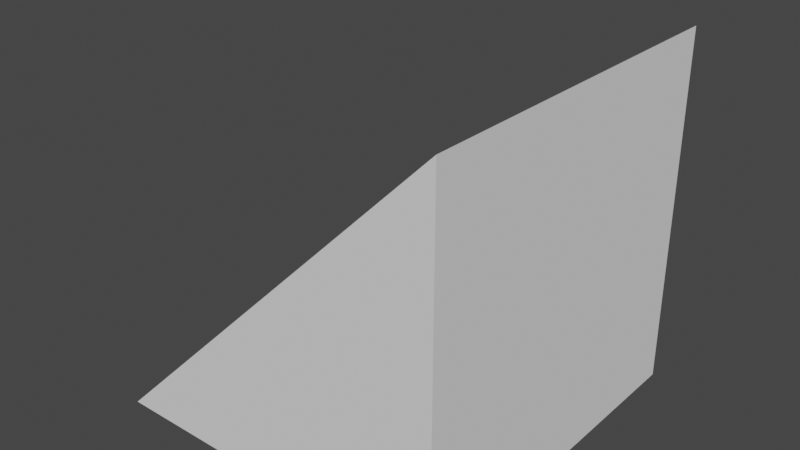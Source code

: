 # Source: 3D_Shapes_Pack_-_Wedge.blend  (saved by Blender 3.2.14; exported with 4.5.12 LTS)
import bpy
from mathutils import Matrix  # noqa: F401  (used for matrix-valued properties, if any)

bpy.ops.wm.read_factory_settings(use_empty=True)
scene = bpy.context.scene
scene.name = 'Scene'

# ---- collections
col_collection = bpy.data.collections.new('Collection'); scene.collection.children.link(col_collection)

# ---- world
world_world = bpy.data.worlds.new('World'); scene.world = world_world
world_world.use_nodes = True; world_world.node_tree.nodes.clear()
_N = world_world.node_tree.nodes; _L = world_world.node_tree.links
n0 = _N.new('ShaderNodeOutputWorld'); n0.name = 'World Output'; n0.location = (300, 300)
n1 = _N.new('ShaderNodeBackground'); n1.name = 'Background'; n1.location = (10, 300)
n1.inputs[0].default_value = (0.05088, 0.05088, 0.05088, 1.0)
_L.new(n1.outputs[0], n0.inputs[0])
n0.is_active_output = True
world_world.color = (0.05088, 0.05088, 0.05088)
world_world.use_sun_shadow = False
world_world.sun_shadow_jitter_overblur = 0.0

# ---- meshes
me_3d_shapes_pack___wedge = bpy.data.meshes.new('3D Shapes Pack - Wedge')
me_3d_shapes_pack___wedge.from_pydata([(-1.0, -1.0, -1.0), (-1.0, 1.0, -1.0), (1.0, -1.0, -1.0), (1.0, -1.0, 1.0), (1.0, 1.0, -1.0), (1.0, 1.0, 1.0)], [], [(1, 5, 4), (4, 5, 3, 2), (2, 3, 0), (1, 4, 2, 0), (5, 1, 0, 3)])
_uv = me_3d_shapes_pack___wedge.uv_layers.new(name='UVMap')
_uv.uv.foreach_set('vector', [0.375, 0.25, 0.625, 0.5, 0.375, 0.5, 0.375, 0.5, 0.625, 0.5, 0.625, 0.75, 0.375, 0.75, 0.375, 0.75, 0.625, 0.75, 0.375, 1.0, 0.125, 0.5, 0.375, 0.5, 0.375, 0.75, 0.125, 0.75, 0.625, 0.5, 0.375, 0.25, 0.375, 0.0, 0.625, 0.75])
me_3d_shapes_pack___wedge.update()

# ---- objects
ob_3d_shapes_pack___wedge = bpy.data.objects.new('3D Shapes Pack - Wedge', me_3d_shapes_pack___wedge)

# ---- transforms, parenting, visibility, modifiers, constraints
ob_3d_shapes_pack___wedge.location = (0.0, 0.0, 0.0)

# ---- collection membership
col_collection.objects.link(ob_3d_shapes_pack___wedge)

# ---- scene / render settings (as saved in the file)
scene.frame_start = 1; scene.frame_end = 250; scene.frame_set(1)
scene.render.engine = 'BLENDER_EEVEE_NEXT'
scene.cycles.sampling_pattern = 'TABULATED_SOBOL'
scene.cycles.use_light_tree = False
scene.view_settings.view_transform = 'Filmic'
bpy.context.view_layer.update()

# ---- added for rendering (the .blend has no active camera and no usable light): camera, sun
cam_auto = bpy.data.cameras.new('AutoCamera')
cam_auto.lens = 50.0
cam_auto.sensor_width = 36.0
cam_auto.clip_end = 1000.0
ob_auto_camera = bpy.data.objects.new('AutoCamera', cam_auto)
scene.collection.objects.link(ob_auto_camera)
ob_auto_camera.location = (3.20507, -3.84609, 2.56406)
ob_auto_camera.rotation_euler = (1.09748, -7.21219e-08, 0.694738)
scene.camera = ob_auto_camera
light_auto_sun = bpy.data.lights.new('AutoSun', 'SUN')
light_auto_sun.energy = 3.0
light_auto_sun.angle = 0.0523599
ob_auto_sun = bpy.data.objects.new('AutoSun', light_auto_sun)
scene.collection.objects.link(ob_auto_sun)
ob_auto_sun.rotation_euler = (0.872665, 0.174533, 0.523599)
bpy.context.view_layer.update()
